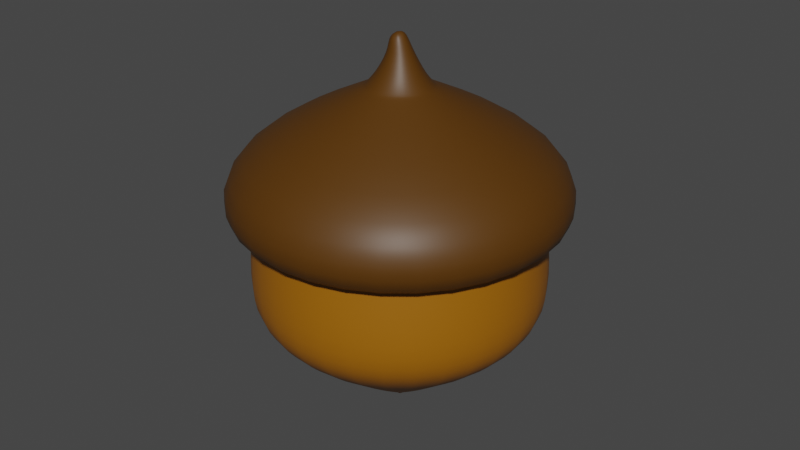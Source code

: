 # Source: Acorn.blend  (saved by Blender 3.0.42; exported with 4.5.12 LTS)
import bpy
from mathutils import Matrix  # noqa: F401  (used for matrix-valued properties, if any)

bpy.ops.wm.read_factory_settings(use_empty=True)
scene = bpy.context.scene
scene.name = 'Scene'

# ---- collections
col_collection = bpy.data.collections.new('Collection'); scene.collection.children.link(col_collection)

# ---- materials (node trees are filled in below, after node groups)
mat_material_001 = bpy.data.materials.new('Material.001')
mat_material_001.use_transparent_shadow = False
mat_material_002 = bpy.data.materials.new('Material.002')
mat_material_002.use_transparent_shadow = False

# ---- material node trees
mat_material_001.use_nodes = True; mat_material_001.node_tree.nodes.clear()
_N = mat_material_001.node_tree.nodes; _L = mat_material_001.node_tree.links
n0 = _N.new('ShaderNodeBsdfPrincipled'); n0.name = 'Principled BSDF'; n0.location = (10, 300)
n0.distribution = 'GGX'
n0.subsurface_method = 'RANDOM_WALK_SKIN'
n0.inputs[0].default_value = (0.3343, 0.118, 0.0, 1.0)
n0.inputs[3].default_value = 1.45
n0.inputs[27].default_value = (0.0, 0.0, 0.0, 1.0)
n0.inputs[28].default_value = 1.0
n1 = _N.new('ShaderNodeOutputMaterial'); n1.name = 'Material Output'; n1.location = (300, 300)
_L.new(n0.outputs[0], n1.inputs[0])
n1.is_active_output = True
mat_material_002.use_nodes = True; mat_material_002.node_tree.nodes.clear()
_N = mat_material_002.node_tree.nodes; _L = mat_material_002.node_tree.links
n0 = _N.new('ShaderNodeBsdfPrincipled'); n0.name = 'Principled BSDF'; n0.location = (10, 300)
n0.distribution = 'GGX'
n0.subsurface_method = 'RANDOM_WALK_SKIN'
n0.inputs[0].default_value = (0.09084, 0.03349, 0.0, 1.0)
n0.inputs[3].default_value = 1.45
n0.inputs[27].default_value = (0.0, 0.0, 0.0, 1.0)
n0.inputs[28].default_value = 1.0
n1 = _N.new('ShaderNodeOutputMaterial'); n1.name = 'Material Output'; n1.location = (300, 300)
_L.new(n0.outputs[0], n1.inputs[0])
n1.is_active_output = True

# ---- world
world_world = bpy.data.worlds.new('World'); scene.world = world_world
world_world.use_nodes = True; world_world.node_tree.nodes.clear()
_N = world_world.node_tree.nodes; _L = world_world.node_tree.links
n0 = _N.new('ShaderNodeOutputWorld'); n0.name = 'World Output'; n0.location = (300, 300)
n1 = _N.new('ShaderNodeBackground'); n1.name = 'Background'; n1.location = (10, 300)
n1.inputs[0].default_value = (0.05088, 0.05088, 0.05088, 1.0)
_L.new(n1.outputs[0], n0.inputs[0])
n0.is_active_output = True
world_world.color = (0.05088, 0.05088, 0.05088)
world_world.use_sun_shadow = False
world_world.sun_shadow_jitter_overblur = 0.0

# ---- meshes
me_circle_001 = bpy.data.meshes.new('Circle.001')
me_circle_001.from_pydata([(-1.248e-09, -2.834e-08, -0.6484), (-0.4585, -2.004e-08, -0.4585), (-0.6484, 1.42e-15, 3.248e-08), (-0.4585, 2.004e-08, 0.4585), (5.543e-08, 2.834e-08, 0.6484), (0.4585, 2.004e-08, 0.4585), (0.6484, -1.57e-16, -3.591e-09), (0.4585, -2.004e-08, -0.4585), (-1.248e-09, -0.5025, -0.6484), (-0.4585, -0.5025, -0.4585), (-0.6484, -0.5025, 5.445e-08), (-0.4585, -0.5025, 0.4585), (5.543e-08, -0.5025, 0.6484), (0.4585, -0.5025, 0.4585), (0.6484, -0.5025, 1.837e-08), (0.4585, -0.5025, -0.4585), (-1.263e-09, -0.8633, -0.1355), (-0.09583, -0.8633, -0.09583), (-0.1355, -0.8633, 7.274e-08), (-0.09583, -0.8633, 0.09583), (1.059e-08, -0.8633, 0.1355), (0.09583, -0.8633, 0.09583), (0.1355, -0.8633, 6.52e-08), (0.09583, -0.8633, -0.09583), (-2.775e-09, -0.9213, -0.03563), (-0.02519, -0.9213, -0.02519), (-0.03563, -0.9213, 7.878e-08), (-0.02519, -0.9213, 0.02519), (3.402e-10, -0.9213, 0.03563), (0.02519, -0.9213, 0.02519), (0.03563, -0.9213, 7.68e-08), (0.02519, -0.9213, -0.02519), (-3.831e-09, -0.9499, -0.008101), (-0.005728, -0.9499, -0.005728), (-0.008101, -0.9499, 8.132e-08), (-0.005728, -0.9499, 0.005729), (-3.123e-09, -0.9499, 0.008101), (0.005728, -0.9499, 0.005729), (0.008101, -0.9499, 8.087e-08), (0.005728, -0.9499, -0.005728), (0.4888, -0.3467, -0.4888), (-2.207e-09, -0.3467, -0.6913), (0.4888, -0.3467, 0.4888), (0.6913, -0.3467, 9.742e-09), (-0.4888, -0.3467, 0.4888), (5.822e-08, -0.3467, 0.6913), (-0.4888, -0.3467, -0.4888), (-0.6913, -0.3467, 4.82e-08), (-0.3249, -0.641, -0.3249), (-0.4594, -0.641, 6.159e-08), (0.4594, -0.641, 3.603e-08), (0.3249, -0.641, -0.3249), (3.889e-08, -0.641, 0.4594), (0.3249, -0.641, 0.3249), (-0.3249, -0.641, 0.3249), (-1.273e-09, -0.641, -0.4594), (0.0, -0.07528, -0.6072), (-0.4294, -0.07528, -0.4294), (-0.6072, -0.07528, 3.478e-08), (-0.4294, -0.07528, 0.4294), (6.877e-08, -0.07528, 0.6072), (0.4294, -0.07528, 0.4294), (0.6072, -0.07528, -2.346e-08), (0.4294, -0.07528, -0.4294), (0.0, 0.198, -0.7867), (-0.5563, 0.198, -0.5563), (-0.7867, 0.198, 2.573e-08), (-0.5563, 0.198, 0.5563), (6.877e-08, 0.198, 0.7867), (0.5563, 0.198, 0.5563), (0.7867, 0.198, -1.804e-08), (0.5563, 0.198, -0.5563), (-1.705e-09, 0.4742, -0.1558), (-0.1102, 0.4742, -0.1102), (-0.1558, 0.4742, -3.674e-09), (-0.1102, 0.4742, 0.1102), (1.192e-08, 0.4742, 0.1558), (0.1102, 0.4742, 0.1102), (0.1558, 0.4742, -1.234e-08), (0.1102, 0.4742, -0.1102), (-1.705e-09, 0.4742, -0.1558), (-0.1102, 0.4742, -0.1102), (-0.1558, 0.4742, -3.674e-09), (-0.1102, 0.4742, 0.1102), (1.192e-08, 0.4742, 0.1558), (0.1102, 0.4742, 0.1102), (0.1558, 0.4742, -1.234e-08), (0.1102, 0.4742, -0.1102), (3.065e-09, 0.5137, -0.1137), (-0.0804, 0.5137, -0.0804), (-0.1137, 0.5137, -6.047e-09), (-0.0804, 0.5137, 0.0804), (1.3e-08, 0.5137, 0.1137), (0.0804, 0.5137, 0.0804), (0.1137, 0.5137, -1.237e-08), (0.0804, 0.5137, -0.0804), (1.278e-08, 0.6176, -0.05009), (-0.03451, 0.6097, -0.03542), (-0.0488, 0.6064, -1.26e-08), (-0.03451, 0.6097, 0.03542), (1.402e-08, 0.6176, 0.05009), (0.03451, 0.6256, 0.03542), (0.0488, 0.6289, -1.334e-08), (0.03451, 0.6256, -0.03542), (-0.01671, 0.6899, -0.03569), (-0.03892, 0.6779, -0.02524), (-0.04811, 0.673, -1.695e-08), (-0.03892, 0.6779, 0.02524), (-0.01671, 0.6899, 0.03569), (0.005504, 0.7019, 0.02524), (0.0147, 0.7069, -1.586e-08), (0.005504, 0.7019, -0.02524), (-0.5563, -0.07528, -0.5563), (0.0, -0.07528, -0.7867), (-0.7867, -0.07528, 3.768e-08), (-0.5563, -0.07528, 0.5563), (6.877e-08, -0.07528, 0.7867), (0.5563, -0.07528, 0.5563), (0.7867, -0.07528, -6.09e-09), (0.5563, -0.07528, -0.5563), (-0.3895, 0.03799, -0.3895), (1.089e-09, 0.03799, -0.5508), (-0.5508, 0.03799, 2.691e-08), (-0.3895, 0.03799, 0.3895), (6.347e-08, 0.03799, 0.5508), (0.3895, 0.03799, 0.3895), (0.5508, 0.03799, -2.592e-08), (0.3895, 0.03799, -0.3895)], [], [(41, 40, 15, 8), (43, 42, 13, 14), (45, 44, 11, 12), (47, 46, 9, 10), (40, 43, 14, 15), (42, 45, 12, 13), (44, 47, 10, 11), (46, 41, 8, 9), (49, 48, 17, 18), (51, 50, 22, 23), (53, 52, 20, 21), (54, 49, 18, 19), (48, 55, 16, 17), (55, 51, 23, 16), (50, 53, 21, 22), (52, 54, 19, 20), (16, 23, 31, 24), (22, 21, 29, 30), (20, 19, 27, 28), (18, 17, 25, 26), (23, 22, 30, 31), (21, 20, 28, 29), (19, 18, 26, 27), (17, 16, 24, 25), (27, 26, 34, 35), (25, 24, 32, 33), (24, 31, 39, 32), (30, 29, 37, 38), (28, 27, 35, 36), (26, 25, 33, 34), (31, 30, 38, 39), (29, 28, 36, 37), (33, 32, 39, 38, 37, 36, 35, 34), (1, 0, 41, 46), (3, 2, 47, 44), (5, 4, 45, 42), (7, 6, 43, 40), (2, 1, 46, 47), (4, 3, 44, 45), (6, 5, 42, 43), (0, 7, 40, 41), (12, 11, 54, 52), (14, 13, 53, 50), (8, 15, 51, 55), (9, 8, 55, 48), (11, 10, 49, 54), (13, 12, 52, 53), (15, 14, 50, 51), (10, 9, 48, 49), (59, 58, 122, 123), (67, 68, 76, 75), (113, 112, 65, 64), (119, 113, 64, 71), (117, 118, 70, 69), (115, 116, 68, 67), (112, 114, 66, 65), (118, 119, 71, 70), (116, 117, 69, 68), (114, 115, 67, 66), (79, 72, 80, 87), (65, 66, 74, 73), (70, 71, 79, 78), (68, 69, 77, 76), (66, 67, 75, 74), (64, 65, 73, 72), (71, 64, 72, 79), (69, 70, 78, 77), (84, 85, 93, 92), (77, 78, 86, 85), (75, 76, 84, 83), (73, 74, 82, 81), (78, 79, 87, 86), (76, 77, 85, 84), (74, 75, 83, 82), (72, 73, 81, 80), (95, 88, 96, 103), (82, 83, 91, 90), (80, 81, 89, 88), (87, 80, 88, 95), (85, 86, 94, 93), (83, 84, 92, 91), (81, 82, 90, 89), (86, 87, 95, 94), (100, 101, 109, 108), (93, 94, 102, 101), (91, 92, 100, 99), (89, 90, 98, 97), (94, 95, 103, 102), (92, 93, 101, 100), (90, 91, 99, 98), (88, 89, 97, 96), (105, 106, 107, 108, 109, 110, 111, 104), (98, 99, 107, 106), (96, 97, 105, 104), (103, 96, 104, 111), (101, 102, 110, 109), (99, 100, 108, 107), (97, 98, 106, 105), (102, 103, 111, 110), (56, 57, 112, 113), (57, 58, 114, 112), (58, 59, 115, 114), (59, 60, 116, 115), (60, 61, 117, 116), (61, 62, 118, 117), (62, 63, 119, 118), (63, 56, 113, 119), (120, 121, 127, 126, 125, 124, 123, 122), (57, 56, 121, 120), (56, 63, 127, 121), (62, 61, 125, 126), (60, 59, 123, 124), (58, 57, 120, 122), (63, 62, 126, 127), (61, 60, 124, 125)])
me_circle_001.polygons.foreach_set('use_smooth', [True] * 115)
me_circle_001.polygons.foreach_set('material_index', [0, 0, 0, 0, 0, 0, 0, 0, 0, 0, 0, 0, 0, 0, 0, 0, 0, 0, 0, 0, 0, 0, 0, 0, 0, 0, 0, 0, 0, 0, 0, 0, 0, 0, 0, 0, 0, 0, 0, 0, 0, 0, 0, 0, 0, 0, 0, 0, 0, 1, 1, 1, 1, 1, 1, 1, 1, 1, 1, 1, 1, 1, 1, 1, 1, 1, 1, 1, 1, 1, 1, 1, 1, 1, 1, 1, 1, 1, 1, 1, 1, 1, 1, 1, 1, 1, 1, 1, 1, 1, 1, 1, 1, 1, 1, 1, 1, 1, 1, 1, 1, 1, 1, 1, 1, 1, 1, 1, 1, 1, 1, 1, 1, 1, 1])
_uv = me_circle_001.uv_layers.new(name='UVMap')
_uv.uv.foreach_set('vector', [0.0, 0.0, 0.0, 0.0, 0.0, 0.0, 0.0, 0.0, 0.0, 0.0, 0.0, 0.0, 0.0, 0.0, 0.0, 0.0, 0.0, 0.0, 0.0, 0.0, 0.0, 0.0, 0.0, 0.0, 0.0, 0.0, 0.0, 0.0, 0.0, 0.0, 0.0, 0.0, 0.0, 0.0, 0.0, 0.0, 0.0, 0.0, 0.0, 0.0, 0.0, 0.0, 0.0, 0.0, 0.0, 0.0, 0.0, 0.0, 0.0, 0.0, 0.0, 0.0, 0.0, 0.0, 0.0, 0.0, 0.0, 0.0, 0.0, 0.0, 0.0, 0.0, 0.0, 0.0, 0.0, 0.0, 0.0, 0.0, 0.0, 0.0, 0.0, 0.0, 0.0, 0.0, 0.0, 0.0, 0.0, 0.0, 0.0, 0.0, 0.0, 0.0, 0.0, 0.0, 0.0, 0.0, 0.0, 0.0, 0.0, 0.0, 0.0, 0.0, 0.0, 0.0, 0.0, 0.0, 0.0, 0.0, 0.0, 0.0, 0.0, 0.0, 0.0, 0.0, 0.0, 0.0, 0.0, 0.0, 0.0, 0.0, 0.0, 0.0, 0.0, 0.0, 0.0, 0.0, 0.0, 0.0, 0.0, 0.0, 0.0, 0.0, 0.0, 0.0, 0.0, 0.0, 0.0, 0.0, 0.0, 0.0, 0.0, 0.0, 0.0, 0.0, 0.0, 0.0, 0.0, 0.0, 0.0, 0.0, 0.0, 0.0, 0.0, 0.0, 0.0, 0.0, 0.0, 0.0, 0.0, 0.0, 0.0, 0.0, 0.0, 0.0, 0.0, 0.0, 0.0, 0.0, 0.0, 0.0, 0.0, 0.0, 0.0, 0.0, 0.0, 0.0, 0.0, 0.0, 0.0, 0.0, 0.0, 0.0, 0.0, 0.0, 0.0, 0.0, 0.0, 0.0, 0.0, 0.0, 0.0, 0.0, 0.0, 0.0, 0.0, 0.0, 0.0, 0.0, 0.0, 0.0, 0.0, 0.0, 0.0, 0.0, 0.0, 0.0, 0.0, 0.0, 0.0, 0.0, 0.0, 0.0, 0.0, 0.0, 0.0, 0.0, 0.0, 0.0, 0.0, 0.0, 0.0, 0.0, 0.0, 0.0, 0.0, 0.0, 0.0, 0.0, 0.0, 0.0, 0.0, 0.0, 0.0, 0.0, 0.0, 0.0, 0.0, 0.0, 0.0, 0.0, 0.0, 0.0, 0.0, 0.0, 0.0, 0.0, 0.0, 0.0, 0.0, 0.0, 0.0, 0.0, 0.0, 0.0, 0.0, 0.0, 0.0, 0.0, 0.0, 0.0, 0.0, 0.0, 0.0, 0.0, 0.0, 0.0, 0.0, 0.0, 0.0, 0.0, 0.0, 0.0, 0.0, 0.0, 0.0, 0.0, 0.0, 0.0, 0.0, 0.0, 0.0, 0.0, 0.0, 0.0, 0.0, 0.0, 0.0, 0.0, 0.0, 0.0, 0.0, 0.0, 0.0, 0.0, 0.0, 0.0, 0.0, 0.0, 0.0, 0.0, 0.0, 0.0, 0.0, 0.0, 0.0, 0.0, 0.0, 0.0, 0.0, 0.0, 0.0, 0.0, 0.0, 0.0, 0.0, 0.0, 0.0, 0.0, 0.0, 0.0, 0.0, 0.0, 0.0, 0.0, 0.0, 0.0, 0.0, 0.0, 0.0, 0.0, 0.0, 0.0, 0.0, 0.0, 0.0, 0.0, 0.0, 0.0, 0.0, 0.0, 0.0, 0.0, 0.0, 0.0, 0.0, 0.0, 0.0, 0.0, 0.0, 0.0, 0.0, 0.0, 0.0, 0.0, 0.0, 0.0, 0.0, 0.0, 0.0, 0.0, 0.0, 0.0, 0.0, 0.0, 0.0, 0.0, 0.0, 0.0, 0.0, 0.0, 0.0, 0.0, 0.0, 0.0, 0.0, 0.0, 0.0, 0.0, 0.0, 0.0, 0.0, 0.0, 0.0, 0.0, 0.0, 0.0, 0.0, 0.0, 0.0, 0.0, 0.0, 0.0, 0.0, 0.0, 0.0, 0.0, 0.0, 0.0, 0.0, 0.0, 0.0, 0.0, 0.0, 0.0, 0.0, 0.0, 0.0, 0.0, 0.0, 0.0, 0.0, 0.0, 0.0, 0.0, 0.0, 0.0, 0.0, 0.0, 0.0, 0.0, 0.0, 0.0, 0.0, 0.0, 0.0, 0.0, 0.0, 0.0, 0.0, 0.0, 0.0, 0.0, 0.0, 0.0, 0.0, 0.0, 0.0, 0.0, 0.0, 0.0, 0.0, 0.0, 0.0, 0.0, 0.0, 0.0, 0.0, 0.0, 0.0, 0.0, 0.0, 0.0, 0.0, 0.0, 0.0, 0.0, 0.0, 0.0, 0.0, 0.0, 0.0, 0.0, 0.0, 0.0, 0.0, 0.0, 0.0, 0.0, 0.0, 0.0, 0.0, 0.0, 0.0, 0.0, 0.0, 0.0, 0.0, 0.0, 0.0, 0.0, 0.0, 0.0, 0.0, 0.0, 0.0, 0.0, 0.0, 0.0, 0.0, 0.0, 0.0, 0.0, 0.0, 0.0, 0.0, 0.0, 0.0, 0.0, 0.0, 0.0, 0.0, 0.0, 0.0, 0.0, 0.0, 0.0, 0.0, 0.0, 0.0, 0.0, 0.0, 0.0, 0.0, 0.0, 0.0, 0.0, 0.0, 0.0, 0.0, 0.0, 0.0, 0.0, 0.0, 0.0, 0.0, 0.0, 0.0, 0.0, 0.0, 0.0, 0.0, 0.0, 0.0, 0.0, 0.0, 0.0, 0.0, 0.0, 0.0, 0.0, 0.0, 0.0, 0.0, 0.0, 0.0, 0.0, 0.0, 0.0, 0.0, 0.0, 0.0, 0.0, 0.0, 0.0, 0.0, 0.0, 0.0, 0.0, 0.0, 0.0, 0.0, 0.0, 0.0, 0.0, 0.0, 0.0, 0.0, 0.0, 0.0, 0.0, 0.0, 0.0, 0.0, 0.0, 0.0, 0.0, 0.0, 0.0, 0.0, 0.0, 0.0, 0.0, 0.0, 0.0, 0.0, 0.0, 0.0, 0.0, 0.0, 0.0, 0.0, 0.0, 0.0, 0.0, 0.0, 0.0, 0.0, 0.0, 0.0, 0.0, 0.0, 0.0, 0.0, 0.0, 0.0, 0.0, 0.0, 0.0, 0.0, 0.0, 0.0, 0.0, 0.0, 0.0, 0.0, 0.0, 0.0, 0.0, 0.0, 0.0, 0.0, 0.0, 0.0, 0.0, 0.0, 0.0, 0.0, 0.0, 0.0, 0.0, 0.0, 0.0, 0.0, 0.0, 0.0, 0.0, 0.0, 0.0, 0.0, 0.0, 0.0, 0.0, 0.0, 0.0, 0.0, 0.0, 0.0, 0.0, 0.0, 0.0, 0.0, 0.0, 0.0, 0.0, 0.0, 0.0, 0.0, 0.0, 0.0, 0.0, 0.0, 0.0, 0.0, 0.0, 0.0, 0.0, 0.0, 0.0, 0.0, 0.0, 0.0, 0.0, 0.0, 0.0, 0.0, 0.0, 0.0, 0.0, 0.0, 0.0, 0.0, 0.0, 0.0, 0.0, 0.0, 0.0, 0.0, 0.0, 0.0, 0.0, 0.0, 0.0, 0.0, 0.0, 0.0, 0.0, 0.0, 0.0, 0.0, 0.0, 0.0, 0.0, 0.0, 0.0, 0.0, 0.0, 0.0, 0.0, 0.0, 0.0, 0.0, 0.0, 0.0, 0.0, 0.0, 0.0, 0.0, 0.0, 0.0, 0.0, 0.0, 0.0, 0.0, 0.0, 0.0, 0.0, 0.0, 0.0, 0.0, 0.0, 0.0, 0.0, 0.0, 0.0, 0.0, 0.0, 0.0, 0.0, 0.0, 0.0, 0.0, 0.0, 0.0, 0.0, 0.0, 0.0, 0.0, 0.0, 0.0, 0.0, 0.0, 0.0, 0.0, 0.0, 0.0, 0.0, 0.0, 0.0, 0.0, 0.0, 0.0, 0.0, 0.0, 0.0, 0.0, 0.0, 0.0, 0.0, 0.0, 0.0, 0.0, 0.0, 0.0, 0.0, 0.0, 0.0, 0.0, 0.0, 0.0, 0.0, 0.0, 0.0, 0.0, 0.0, 0.0, 0.0, 0.0, 0.0, 0.0, 0.0, 0.0, 0.0, 0.0, 0.0, 0.0, 0.0, 0.0, 0.0, 0.0, 0.0, 0.0, 0.0, 0.0, 0.0, 0.0, 0.0, 0.0, 0.0, 0.0, 0.0, 0.0, 0.0, 0.0, 0.0, 0.0, 0.0, 0.0, 0.0, 0.0, 0.0, 0.0, 0.0, 0.0, 0.0, 0.0, 0.0, 0.0, 0.0, 0.0, 0.0, 0.0, 0.0, 0.0, 0.0, 0.0, 0.0, 0.0, 0.0, 0.0, 0.0, 0.0, 0.0, 0.0, 0.0, 0.0, 0.0, 0.0, 0.0, 0.0, 0.0, 0.0, 0.0, 0.0, 0.0, 0.0, 0.0, 0.0, 0.0, 0.0, 0.0, 0.0, 0.0, 0.0, 0.0, 0.0, 0.0, 0.0, 0.0, 0.0, 0.0, 0.0, 0.0, 0.0, 0.0, 0.0, 0.0, 0.0, 0.0, 0.0, 0.0, 0.0, 0.0, 0.0, 0.0, 0.0, 0.0, 0.0, 0.0, 0.0, 0.0, 0.0, 0.0, 0.0, 0.0, 0.0, 0.0, 0.0, 0.0, 0.0, 0.0, 0.0, 0.0, 0.0, 0.0, 0.0, 0.0, 0.0, 0.0, 0.0, 0.0, 0.0, 0.0, 0.0, 0.0, 0.0, 0.0, 0.0, 0.0, 0.0, 0.0, 0.0, 0.0, 0.0, 0.0, 0.0, 0.0, 0.0, 0.0, 0.0, 0.0, 0.0, 0.0, 0.0, 0.0, 0.0, 0.0, 0.0, 0.0, 0.0, 0.0, 0.0, 0.0, 0.0, 0.0, 0.0, 0.0, 0.0, 0.0, 0.0, 0.0, 0.0, 0.0, 0.0, 0.0])
me_circle_001.materials.append(mat_material_001)
me_circle_001.materials.append(mat_material_002)
me_circle_001.use_remesh_fix_poles = True
me_circle_001.use_remesh_preserve_attributes = False
me_circle_001.update()

# ---- objects
ob_circle_001 = bpy.data.objects.new('Circle.001', me_circle_001)

# ---- transforms, parenting, visibility, modifiers, constraints
ob_circle_001.location = (0.0, 0.0, 0.0)
ob_circle_001.rotation_euler = (1.571, 0.0, 0.0)
_m = ob_circle_001.modifiers.new('Subdivision', 'SUBSURF')
_m.levels = 2

# ---- collection membership
col_collection.objects.link(ob_circle_001)

# ---- scene / render settings (as saved in the file)
scene.frame_start = 1; scene.frame_end = 250; scene.frame_set(1)
scene.render.engine = 'BLENDER_EEVEE_NEXT'
scene.cycles.sampling_pattern = 'TABULATED_SOBOL'
scene.cycles.use_light_tree = False
scene.view_settings.view_transform = 'Filmic'
bpy.context.view_layer.update()

# ---- added for rendering (the .blend has no active camera and no usable light): camera, sun
cam_auto = bpy.data.cameras.new('AutoCamera')
cam_auto.lens = 50.0
cam_auto.sensor_width = 36.0
cam_auto.clip_end = 1000.0
ob_auto_camera = bpy.data.objects.new('AutoCamera', cam_auto)
scene.collection.objects.link(ob_auto_camera)
ob_auto_camera.location = (2.5667, -3.08004, 1.93187)
ob_auto_camera.rotation_euler = (1.09748, -7.21219e-08, 0.694738)
scene.camera = ob_auto_camera
light_auto_sun = bpy.data.lights.new('AutoSun', 'SUN')
light_auto_sun.energy = 3.0
light_auto_sun.angle = 0.0523599
ob_auto_sun = bpy.data.objects.new('AutoSun', light_auto_sun)
scene.collection.objects.link(ob_auto_sun)
ob_auto_sun.rotation_euler = (0.872665, 0.174533, 0.523599)
bpy.context.view_layer.update()
